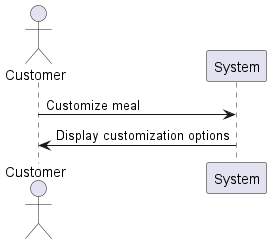

The diagram above was rendered by PlantUML. Its source (embedded in the PNG):
@startuml
actor Customer
Customer -> System: Customize meal
System -> Customer: Display customization options
@enduml